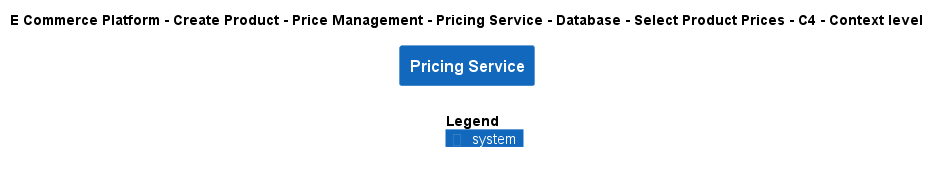

The diagram above was rendered by PlantUML. Its source (embedded in the PNG):
@startuml
!include ..\..\..\..\..\..\..\..\..\.c4s\C4_Context.puml

AddElementTag("c4interflow:lifecycle:new", $bgColor=green, $fontColor=#ffffff, $borderColor=green, $shadowing="False")
AddElementTag("c4interflow:lifecycle:changed", $bgColor=orange, $fontColor=#ffffff, $borderColor=orange, $shadowing="False")
AddElementTag("c4interflow:lifecycle:removed", $bgColor=red, $fontColor=#ffffff, $borderColor=red, $shadowing="False")

AddRelTag("c4interflow:lifecycle:new", $textColor=green, $lineColor=green)
AddRelTag("c4interflow:lifecycle:changed", $textColor=orange, $lineColor=orange)
AddRelTag("c4interflow:lifecycle:removed", $textColor=red, $lineColor=red)

SHOW_PERSON_PORTRAIT()
LAYOUT_TOP_DOWN()

skinparam linetype polyline

title E Commerce Platform - Create Product - Price Management - Pricing Service - Database - Select Product Prices - C4 - Context level

System(ECommercePlatform.CreateProduct.PriceManagement.SoftwareSystems.PricingService, "Pricing Service", "")



SHOW_LEGEND()
@enduml